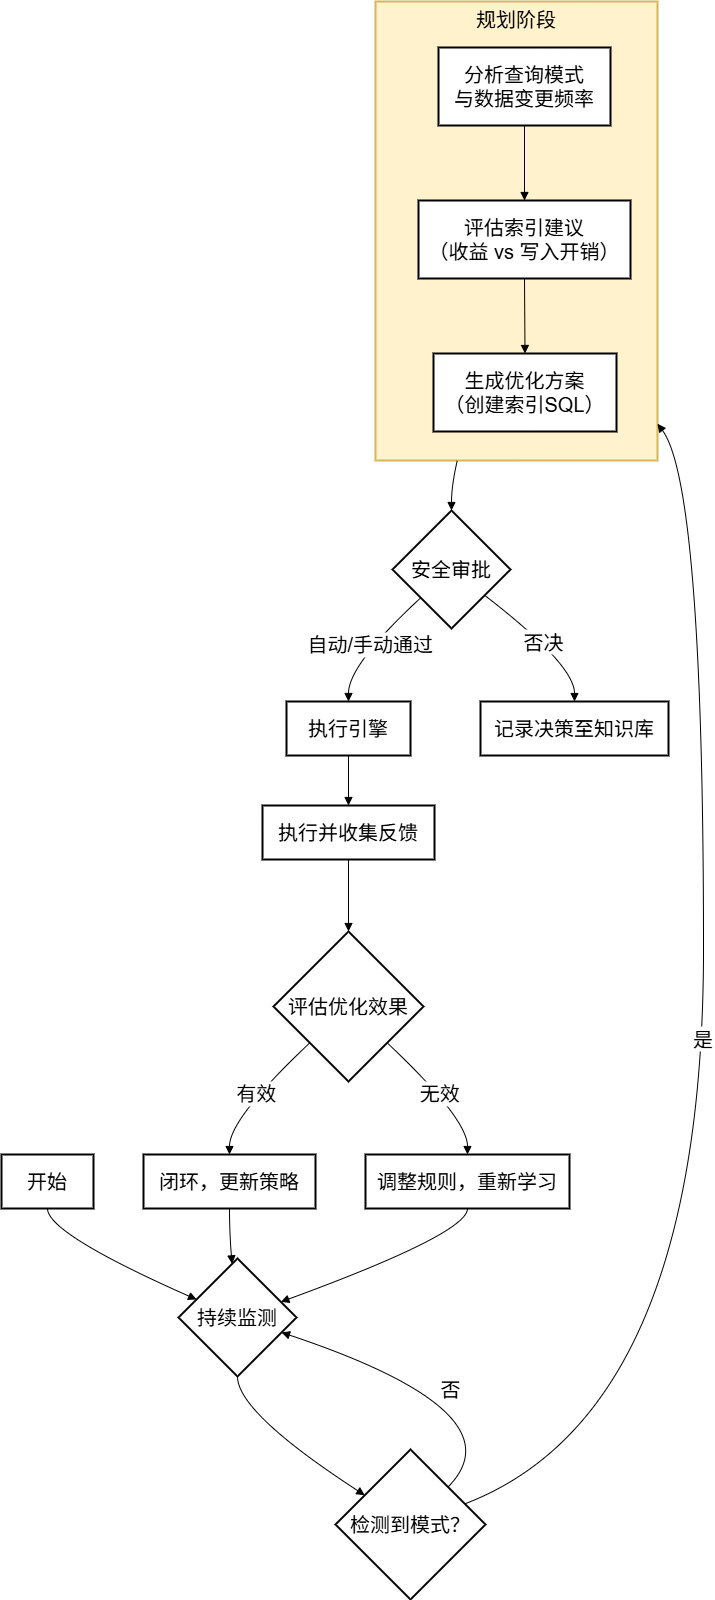

The diagram above was exported from draw.io. Its source (the exported page's mxGraphModel, read from the mxfile embedded in the PNG):
<mxGraphModel dx="645" dy="562" grid="1" gridSize="10" guides="1" tooltips="1" connect="1" arrows="1" fold="1" page="1" pageScale="1" pageWidth="827" pageHeight="1169" background="#ffffff" math="0" shadow="0">
  <root>
    <mxCell id="0" />
    <mxCell id="1" parent="0" />
    <mxCell id="qmfVTDS921auP6gNSj1g-1" value="规划阶段" style="whiteSpace=wrap;strokeWidth=2;verticalAlign=top;fontSize=20;fillColor=#fff2cc;strokeColor=#d6b656;" parent="1" vertex="1">
      <mxGeometry x="394" y="20" width="282" height="459" as="geometry" />
    </mxCell>
    <mxCell id="qmfVTDS921auP6gNSj1g-2" value="分析查询模式&#10;与数据变更频率" style="whiteSpace=wrap;strokeWidth=2;fontSize=20;" parent="qmfVTDS921auP6gNSj1g-1" vertex="1">
      <mxGeometry x="63" y="46" width="172" height="78" as="geometry" />
    </mxCell>
    <mxCell id="qmfVTDS921auP6gNSj1g-3" value="评估索引建议&#10;（收益 vs 写入开销）" style="whiteSpace=wrap;strokeWidth=2;fontSize=20;" parent="qmfVTDS921auP6gNSj1g-1" vertex="1">
      <mxGeometry x="43" y="199" width="212" height="78" as="geometry" />
    </mxCell>
    <mxCell id="qmfVTDS921auP6gNSj1g-4" value="生成优化方案&#10;（创建索引SQL）" style="whiteSpace=wrap;strokeWidth=2;fontSize=20;" parent="qmfVTDS921auP6gNSj1g-1" vertex="1">
      <mxGeometry x="58" y="352" width="183" height="78" as="geometry" />
    </mxCell>
    <mxCell id="qmfVTDS921auP6gNSj1g-5" value="" style="curved=1;startArrow=none;endArrow=block;exitX=0.5;exitY=0.99;entryX=0.5;entryY=-0.01;rounded=0;fontSize=20;" parent="qmfVTDS921auP6gNSj1g-1" source="qmfVTDS921auP6gNSj1g-2" target="qmfVTDS921auP6gNSj1g-3" edge="1">
      <mxGeometry relative="1" as="geometry">
        <Array as="points" />
      </mxGeometry>
    </mxCell>
    <mxCell id="qmfVTDS921auP6gNSj1g-6" value="" style="curved=1;startArrow=none;endArrow=block;exitX=0.5;exitY=0.99;entryX=0.5;entryY=-0.01;rounded=0;fontSize=20;" parent="qmfVTDS921auP6gNSj1g-1" source="qmfVTDS921auP6gNSj1g-3" target="qmfVTDS921auP6gNSj1g-4" edge="1">
      <mxGeometry relative="1" as="geometry">
        <Array as="points" />
      </mxGeometry>
    </mxCell>
    <mxCell id="qmfVTDS921auP6gNSj1g-7" value="开始" style="whiteSpace=wrap;strokeWidth=2;fontSize=20;" parent="1" vertex="1">
      <mxGeometry x="20" y="1173" width="92" height="54" as="geometry" />
    </mxCell>
    <mxCell id="qmfVTDS921auP6gNSj1g-8" value="持续监测" style="rhombus;strokeWidth=2;whiteSpace=wrap;fontSize=20;" parent="1" vertex="1">
      <mxGeometry x="197" y="1277" width="118" height="118" as="geometry" />
    </mxCell>
    <mxCell id="qmfVTDS921auP6gNSj1g-9" value="检测到模式？" style="rhombus;strokeWidth=2;whiteSpace=wrap;fontSize=20;" parent="1" vertex="1">
      <mxGeometry x="354" y="1468" width="150" height="150" as="geometry" />
    </mxCell>
    <mxCell id="qmfVTDS921auP6gNSj1g-10" value="安全审批" style="rhombus;strokeWidth=2;whiteSpace=wrap;fontSize=20;" parent="1" vertex="1">
      <mxGeometry x="411" y="529" width="118" height="118" as="geometry" />
    </mxCell>
    <mxCell id="qmfVTDS921auP6gNSj1g-11" value="执行引擎" style="whiteSpace=wrap;strokeWidth=2;fontSize=20;" parent="1" vertex="1">
      <mxGeometry x="305" y="720" width="124" height="54" as="geometry" />
    </mxCell>
    <mxCell id="qmfVTDS921auP6gNSj1g-12" value="记录决策至知识库" style="whiteSpace=wrap;strokeWidth=2;fontSize=20;" parent="1" vertex="1">
      <mxGeometry x="499" y="720" width="188" height="54" as="geometry" />
    </mxCell>
    <mxCell id="qmfVTDS921auP6gNSj1g-13" value="执行并收集反馈" style="whiteSpace=wrap;strokeWidth=2;fontSize=20;" parent="1" vertex="1">
      <mxGeometry x="281" y="824" width="172" height="54" as="geometry" />
    </mxCell>
    <mxCell id="qmfVTDS921auP6gNSj1g-14" value="评估优化效果" style="rhombus;strokeWidth=2;whiteSpace=wrap;fontSize=20;" parent="1" vertex="1">
      <mxGeometry x="292" y="950" width="150" height="150" as="geometry" />
    </mxCell>
    <mxCell id="qmfVTDS921auP6gNSj1g-15" value="闭环，更新策略" style="whiteSpace=wrap;strokeWidth=2;fontSize=20;" parent="1" vertex="1">
      <mxGeometry x="162" y="1173" width="172" height="54" as="geometry" />
    </mxCell>
    <mxCell id="qmfVTDS921auP6gNSj1g-16" value="调整规则，重新学习" style="whiteSpace=wrap;strokeWidth=2;fontSize=20;" parent="1" vertex="1">
      <mxGeometry x="384" y="1173" width="204" height="54" as="geometry" />
    </mxCell>
    <mxCell id="qmfVTDS921auP6gNSj1g-17" value="" style="curved=1;startArrow=none;endArrow=block;exitX=0.5;exitY=1;entryX=0;entryY=0.28;rounded=0;fontSize=20;" parent="1" source="qmfVTDS921auP6gNSj1g-7" target="qmfVTDS921auP6gNSj1g-8" edge="1">
      <mxGeometry relative="1" as="geometry">
        <Array as="points">
          <mxPoint x="66" y="1252" />
        </Array>
      </mxGeometry>
    </mxCell>
    <mxCell id="qmfVTDS921auP6gNSj1g-18" value="" style="curved=1;startArrow=none;endArrow=block;exitX=0.5;exitY=1;entryX=0;entryY=0.18;rounded=0;fontSize=20;" parent="1" source="qmfVTDS921auP6gNSj1g-8" target="qmfVTDS921auP6gNSj1g-9" edge="1">
      <mxGeometry relative="1" as="geometry">
        <Array as="points">
          <mxPoint x="256" y="1431" />
        </Array>
      </mxGeometry>
    </mxCell>
    <mxCell id="qmfVTDS921auP6gNSj1g-19" value="否" style="curved=1;startArrow=none;endArrow=block;exitX=1;exitY=0;entryX=1;entryY=0.67;rounded=0;fontSize=20;" parent="1" source="qmfVTDS921auP6gNSj1g-9" target="qmfVTDS921auP6gNSj1g-8" edge="1">
      <mxGeometry relative="1" as="geometry">
        <Array as="points">
          <mxPoint x="540" y="1431" />
        </Array>
      </mxGeometry>
    </mxCell>
    <mxCell id="qmfVTDS921auP6gNSj1g-20" value="自动/手动通过" style="curved=1;startArrow=none;endArrow=block;exitX=0;exitY=0.96;entryX=0.5;entryY=-0.01;rounded=0;fontSize=20;" parent="1" source="qmfVTDS921auP6gNSj1g-10" target="qmfVTDS921auP6gNSj1g-11" edge="1">
      <mxGeometry relative="1" as="geometry">
        <Array as="points">
          <mxPoint x="367" y="683" />
        </Array>
      </mxGeometry>
    </mxCell>
    <mxCell id="qmfVTDS921auP6gNSj1g-21" value="否决" style="curved=1;startArrow=none;endArrow=block;exitX=1;exitY=0.89;entryX=0.5;entryY=-0.01;rounded=0;fontSize=20;" parent="1" source="qmfVTDS921auP6gNSj1g-10" target="qmfVTDS921auP6gNSj1g-12" edge="1">
      <mxGeometry relative="1" as="geometry">
        <Array as="points">
          <mxPoint x="593" y="683" />
        </Array>
      </mxGeometry>
    </mxCell>
    <mxCell id="qmfVTDS921auP6gNSj1g-22" value="" style="curved=1;startArrow=none;endArrow=block;exitX=0.5;exitY=0.99;entryX=0.5;entryY=-0.01;rounded=0;fontSize=20;" parent="1" source="qmfVTDS921auP6gNSj1g-11" target="qmfVTDS921auP6gNSj1g-13" edge="1">
      <mxGeometry relative="1" as="geometry">
        <Array as="points" />
      </mxGeometry>
    </mxCell>
    <mxCell id="qmfVTDS921auP6gNSj1g-23" value="" style="curved=1;startArrow=none;endArrow=block;exitX=0.5;exitY=0.99;entryX=0.5;entryY=0;rounded=0;fontSize=20;" parent="1" source="qmfVTDS921auP6gNSj1g-13" target="qmfVTDS921auP6gNSj1g-14" edge="1">
      <mxGeometry relative="1" as="geometry">
        <Array as="points" />
      </mxGeometry>
    </mxCell>
    <mxCell id="qmfVTDS921auP6gNSj1g-24" value="有效" style="curved=1;startArrow=none;endArrow=block;exitX=0;exitY=0.97;entryX=0.5;entryY=0;rounded=0;fontSize=20;" parent="1" source="qmfVTDS921auP6gNSj1g-14" target="qmfVTDS921auP6gNSj1g-15" edge="1">
      <mxGeometry relative="1" as="geometry">
        <Array as="points">
          <mxPoint x="248" y="1137" />
        </Array>
      </mxGeometry>
    </mxCell>
    <mxCell id="qmfVTDS921auP6gNSj1g-25" value="无效" style="curved=1;startArrow=none;endArrow=block;exitX=1;exitY=0.97;entryX=0.5;entryY=0;rounded=0;fontSize=20;" parent="1" source="qmfVTDS921auP6gNSj1g-14" target="qmfVTDS921auP6gNSj1g-16" edge="1">
      <mxGeometry relative="1" as="geometry">
        <Array as="points">
          <mxPoint x="486" y="1137" />
        </Array>
      </mxGeometry>
    </mxCell>
    <mxCell id="qmfVTDS921auP6gNSj1g-26" value="" style="curved=1;startArrow=none;endArrow=block;exitX=0.5;exitY=1;entryX=0.45;entryY=0;rounded=0;fontSize=20;" parent="1" source="qmfVTDS921auP6gNSj1g-15" target="qmfVTDS921auP6gNSj1g-8" edge="1">
      <mxGeometry relative="1" as="geometry">
        <Array as="points">
          <mxPoint x="248" y="1252" />
        </Array>
      </mxGeometry>
    </mxCell>
    <mxCell id="qmfVTDS921auP6gNSj1g-27" value="" style="curved=1;startArrow=none;endArrow=block;exitX=0.5;exitY=1;entryX=1;entryY=0.32;rounded=0;fontSize=20;" parent="1" source="qmfVTDS921auP6gNSj1g-16" target="qmfVTDS921auP6gNSj1g-8" edge="1">
      <mxGeometry relative="1" as="geometry">
        <Array as="points">
          <mxPoint x="486" y="1252" />
        </Array>
      </mxGeometry>
    </mxCell>
    <mxCell id="qmfVTDS921auP6gNSj1g-28" value="是" style="curved=1;startArrow=none;endArrow=block;exitX=1;exitY=0.31;entryX=1;entryY=0.92;rounded=0;fontSize=20;" parent="1" source="qmfVTDS921auP6gNSj1g-9" target="qmfVTDS921auP6gNSj1g-1" edge="1">
      <mxGeometry relative="1" as="geometry">
        <Array as="points">
          <mxPoint x="722" y="1431" />
          <mxPoint x="722" y="504" />
        </Array>
      </mxGeometry>
    </mxCell>
    <mxCell id="qmfVTDS921auP6gNSj1g-29" value="" style="curved=1;startArrow=none;endArrow=block;exitX=0.29;exitY=1;entryX=0.5;entryY=0;rounded=0;fontSize=20;" parent="1" source="qmfVTDS921auP6gNSj1g-1" target="qmfVTDS921auP6gNSj1g-10" edge="1">
      <mxGeometry relative="1" as="geometry">
        <Array as="points">
          <mxPoint x="470" y="504" />
        </Array>
      </mxGeometry>
    </mxCell>
  </root>
</mxGraphModel>